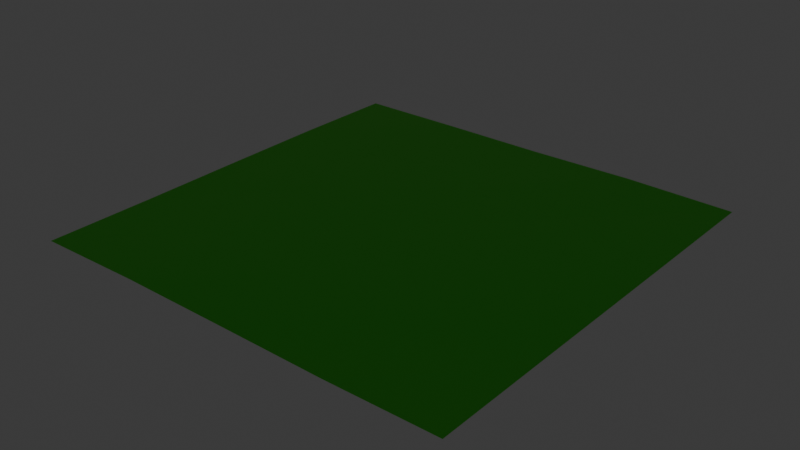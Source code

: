 # Source: First.blend  (saved by Blender 5.0.119; exported with 4.5.12 LTS)
import bpy
from mathutils import Matrix  # noqa: F401  (used for matrix-valued properties, if any)

bpy.ops.wm.read_factory_settings(use_empty=True)
scene = bpy.context.scene
scene.name = 'Scene'

# ---- collections
col_collection = bpy.data.collections.new('Collection'); scene.collection.children.link(col_collection)

# ---- materials (node trees are filled in below, after node groups)
mat_material_001 = bpy.data.materials.new('Material.001')

# ---- node groups
ng_geometry_nodes = bpy.data.node_groups.new('Geometry Nodes', 'GeometryNodeTree')
_s = ng_geometry_nodes.interface.new_socket(name='Geometry', in_out='OUTPUT', socket_type='NodeSocketGeometry')
_s = ng_geometry_nodes.interface.new_socket(name='Geometry', in_out='INPUT', socket_type='NodeSocketGeometry')
ng_geometry_nodes.is_modifier = True
_N = ng_geometry_nodes.nodes; _L = ng_geometry_nodes.links
n0 = _N.new('NodeGroupInput'); n0.name = 'Group Input'; n0.location = (-581, 36)
n1 = _N.new('NodeGroupOutput'); n1.name = 'Group Output'; n1.location = (217, 0)
n2 = _N.new('ShaderNodeTexNoise'); n2.name = 'Noise Texture'; n2.location = (-872, -70)
n2.width = 145
n2.inputs[2].default_value = 0.15
n2.inputs[3].default_value = 3.5
n2.inputs[4].default_value = 0.856
n2.inputs[5].default_value = 0.7
n2.inputs[8].default_value = 0.2
n3 = _N.new('ShaderNodeCombineXYZ'); n3.name = 'Combine XYZ'; n3.location = (-282, -42)
n4 = _N.new('GeometryNodeSetPosition'); n4.name = 'Set Position'; n4.location = (-96, 92)
n5 = _N.new('ShaderNodeMath'); n5.name = 'Math'; n5.location = (-642, -113)
n5.operation = 'MULTIPLY'
n5.inputs[1].default_value = 2.0
n6 = _N.new('ShaderNodeMath'); n6.name = 'Math.001'; n6.location = (-462, -112)
n6.operation = 'SUBTRACT'
n6.inputs[1].default_value = 1.0
_L.new(n4.outputs[0], n1.inputs[0])
_L.new(n0.outputs[0], n4.inputs[0])
_L.new(n3.outputs[0], n4.inputs[3])
_L.new(n2.outputs[0], n5.inputs[0])
_L.new(n6.outputs[0], n3.inputs[2])
_L.new(n5.outputs[0], n6.inputs[0])
n1.is_active_output = True

# ---- material node trees
mat_material_001.use_nodes = True; mat_material_001.node_tree.nodes.clear()
_N = mat_material_001.node_tree.nodes; _L = mat_material_001.node_tree.links
n0 = _N.new('ShaderNodeBsdfPrincipled'); n0.name = 'Principled BSDF'; n0.location = (-200, 100)
n0.inputs[0].default_value = (0.06831, 0.8, 0.002053, 1.0)
n1 = _N.new('ShaderNodeOutputMaterial'); n1.name = 'Material Output'; n1.location = (200, 100)
_L.new(n0.outputs[0], n1.inputs[0])
n1.is_active_output = True

# ---- world
world_world = bpy.data.worlds.new('World'); scene.world = world_world
world_world.use_nodes = True; world_world.node_tree.nodes.clear()
_N = world_world.node_tree.nodes; _L = world_world.node_tree.links
n0 = _N.new('ShaderNodeOutputWorld'); n0.name = 'World Output'; n0.location = (200, 100)
n1 = _N.new('ShaderNodeBackground'); n1.name = 'Background'; n1.location = (-200, 100)
n1.inputs[0].default_value = (0.05088, 0.05088, 0.05088, 1.0)
_L.new(n1.outputs[0], n0.inputs[0])
n0.is_active_output = True
world_world.color = (0.05088, 0.05088, 0.05088)
world_world.sun_shadow_jitter_overblur = 0.0

# ---- lights
light_point = bpy.data.lights.new('Point', 'POINT')

# ---- meshes
me_plane = bpy.data.meshes.new('Plane')
me_plane.from_pydata([(-30.0, -30.0, 0.0), (30.0, -30.0, 0.0), (-30.0, 30.0, 0.0), (30.0, 30.0, 0.0)], [], [(0, 1, 3, 2)])
_uv = me_plane.uv_layers.new(name='UVMap')
_uv.uv.foreach_set('vector', [0.0, 0.0, 1.0, 0.0, 1.0, 1.0, 0.0, 1.0])
me_plane.materials.append(mat_material_001)
me_plane.update()

# ---- objects
ob_plane = bpy.data.objects.new('Plane', me_plane)
ob_point = bpy.data.objects.new('Point', light_point)

# ---- transforms, parenting, visibility, modifiers, constraints
ob_plane.location = (0.0, 0.0, 0.0)
_m = ob_plane.modifiers.new('Subdivision', 'SUBSURF')
_m.subdivision_type = 'SIMPLE'
_m.levels = 6
_m = ob_plane.modifiers.new('GeometryNodes', 'NODES')
_m.node_group = ng_geometry_nodes
ob_point.location = (-37.21, 109.7, 83.71)

# ---- collection membership
col_collection.objects.link(ob_plane)
col_collection.objects.link(ob_point)

# ---- scene / render settings (as saved in the file)
scene.frame_start = 1; scene.frame_end = 250; scene.frame_set(1)
scene.render.engine = 'BLENDER_EEVEE_NEXT'
scene.render.bake_bias = 0.0
scene.render.bake_samples = 0
scene.cycles.sampling_pattern = 'TABULATED_SOBOL'
scene.eevee.use_volume_custom_range = False
bpy.context.view_layer.update()

# ---- added for rendering (the .blend has no active camera): camera
cam_auto = bpy.data.cameras.new('AutoCamera')
cam_auto.lens = 50.0
cam_auto.sensor_width = 36.0
cam_auto.clip_end = 1377.86
ob_auto_camera = bpy.data.objects.new('AutoCamera', cam_auto)
scene.collection.objects.link(ob_auto_camera)
ob_auto_camera.location = (78.5108, -94.213, 62.8415)
ob_auto_camera.rotation_euler = (1.09748, -7.21219e-08, 0.694738)
scene.camera = ob_auto_camera
bpy.context.view_layer.update()
